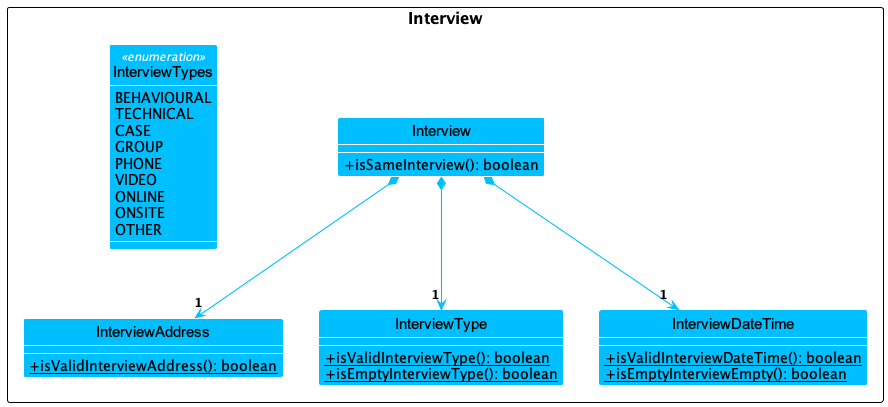

The diagram above was rendered by PlantUML. Its source (embedded in the PNG):
@startuml
!include style.puml
skinparam classAttributeIconSize 0
skinparam arrowThickness 1.1
skinparam arrowColor DeepSkyBlue
skinparam classBackgroundColor DeepSkyBlue
skinparam defaultFontColor black

package Interview as InterviewPackage {

class "Interview" as i {
+ isSameInterview(): boolean
}
class "InterviewAddress" as ia {
{static} + isValidInterviewAddress(): boolean
}
class "InterviewType" as it {
{static} + isValidInterviewType(): boolean
{static} + isEmptyInterviewType(): boolean
}
class "InterviewDateTime" as idt {
{static} + isValidInterviewDateTime(): boolean
{static} + isEmptyInterviewEmpty(): boolean
}

enum InterviewTypes <<enumeration>> {
    BEHAVIOURAL
    TECHNICAL
    CASE
    GROUP
    PHONE
    VIDEO
    ONLINE
    ONSITE
    OTHER
}

i *-down-> "1" idt
i *-down-> "1" ia
i *-down-> "1" it
}

@enduml